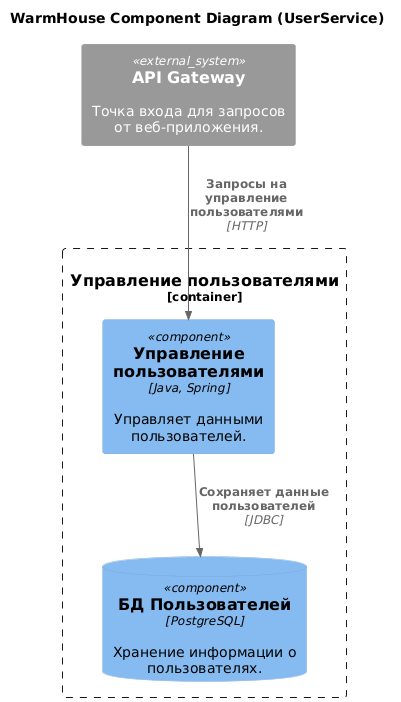

The diagram above was rendered by PlantUML. Its source (embedded in the PNG):
@startuml
title WarmHouse Component Diagram (UserService)

!include https://raw.githubusercontent.com/plantuml-stdlib/C4-PlantUML/master/C4_Component.puml

Container_Boundary(UserService, "Управление пользователями") {
    Component(UserManagmentService, "Управление пользователями", "Java, Spring", "Управляет данными пользователей.")
    ComponentDb(UserDatabase, "БД Пользователей", "PostgreSQL", "Хранение информации о пользователях.")
}

System_Ext(ApiGateway, "API Gateway", "Точка входа для запросов от веб-приложения.")

' Взаимодействия
Rel(ApiGateway, UserManagmentService, "Запросы на управление пользователями", "HTTP")
Rel(UserManagmentService, UserDatabase, "Сохраняет данные пользователей", "JDBC")
@enduml